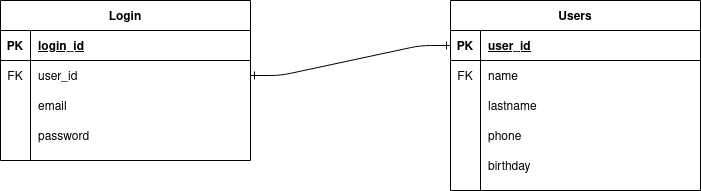

The diagram above was exported from draw.io. Its source (the exported page's mxGraphModel, read from the mxfile embedded in the PNG):
<mxGraphModel dx="1422" dy="636" grid="1" gridSize="10" guides="1" tooltips="1" connect="1" arrows="1" fold="1" page="1" pageScale="1" pageWidth="850" pageHeight="1100" math="0" shadow="0" extFonts="Permanent Marker^https://fonts.googleapis.com/css?family=Permanent+Marker">
  <root>
    <mxCell id="0" />
    <mxCell id="1" parent="0" />
    <mxCell id="C-vyLk0tnHw3VtMMgP7b-1" value="" style="edgeStyle=entityRelationEdgeStyle;endArrow=ERone;startArrow=ERone;endFill=0;startFill=0;entryX=0;entryY=0.5;entryDx=0;entryDy=0;" parent="1" source="C-vyLk0tnHw3VtMMgP7b-27" target="C-vyLk0tnHw3VtMMgP7b-3" edge="1">
      <mxGeometry width="100" height="100" relative="1" as="geometry">
        <mxPoint x="340" y="720" as="sourcePoint" />
        <mxPoint x="450" y="195" as="targetPoint" />
      </mxGeometry>
    </mxCell>
    <mxCell id="C-vyLk0tnHw3VtMMgP7b-2" value="Users" style="shape=table;startSize=30;container=1;collapsible=1;childLayout=tableLayout;fixedRows=1;rowLines=0;fontStyle=1;align=center;resizeLast=1;" parent="1" vertex="1">
      <mxGeometry x="520" y="120" width="250" height="190" as="geometry" />
    </mxCell>
    <mxCell id="C-vyLk0tnHw3VtMMgP7b-3" value="" style="shape=partialRectangle;collapsible=0;dropTarget=0;pointerEvents=0;fillColor=none;points=[[0,0.5],[1,0.5]];portConstraint=eastwest;top=0;left=0;right=0;bottom=1;" parent="C-vyLk0tnHw3VtMMgP7b-2" vertex="1">
      <mxGeometry y="30" width="250" height="30" as="geometry" />
    </mxCell>
    <mxCell id="C-vyLk0tnHw3VtMMgP7b-4" value="PK" style="shape=partialRectangle;overflow=hidden;connectable=0;fillColor=none;top=0;left=0;bottom=0;right=0;fontStyle=1;" parent="C-vyLk0tnHw3VtMMgP7b-3" vertex="1">
      <mxGeometry width="30" height="30" as="geometry" />
    </mxCell>
    <mxCell id="C-vyLk0tnHw3VtMMgP7b-5" value="user_id" style="shape=partialRectangle;overflow=hidden;connectable=0;fillColor=none;top=0;left=0;bottom=0;right=0;align=left;spacingLeft=6;fontStyle=5;" parent="C-vyLk0tnHw3VtMMgP7b-3" vertex="1">
      <mxGeometry x="30" width="220" height="30" as="geometry" />
    </mxCell>
    <mxCell id="C-vyLk0tnHw3VtMMgP7b-9" value="" style="shape=partialRectangle;collapsible=0;dropTarget=0;pointerEvents=0;fillColor=none;points=[[0,0.5],[1,0.5]];portConstraint=eastwest;top=0;left=0;right=0;bottom=0;" parent="C-vyLk0tnHw3VtMMgP7b-2" vertex="1">
      <mxGeometry y="60" width="250" height="30" as="geometry" />
    </mxCell>
    <mxCell id="C-vyLk0tnHw3VtMMgP7b-10" value="FK" style="shape=partialRectangle;overflow=hidden;connectable=0;fillColor=none;top=0;left=0;bottom=0;right=0;" parent="C-vyLk0tnHw3VtMMgP7b-9" vertex="1">
      <mxGeometry width="30" height="30" as="geometry" />
    </mxCell>
    <mxCell id="C-vyLk0tnHw3VtMMgP7b-11" value="name" style="shape=partialRectangle;overflow=hidden;connectable=0;fillColor=none;top=0;left=0;bottom=0;right=0;align=left;spacingLeft=6;" parent="C-vyLk0tnHw3VtMMgP7b-9" vertex="1">
      <mxGeometry x="30" width="220" height="30" as="geometry" />
    </mxCell>
    <mxCell id="dG4h_eF24gY1Apk-xHK7-13" style="shape=partialRectangle;collapsible=0;dropTarget=0;pointerEvents=0;fillColor=none;points=[[0,0.5],[1,0.5]];portConstraint=eastwest;top=0;left=0;right=0;bottom=0;" vertex="1" parent="C-vyLk0tnHw3VtMMgP7b-2">
      <mxGeometry y="90" width="250" height="30" as="geometry" />
    </mxCell>
    <mxCell id="dG4h_eF24gY1Apk-xHK7-14" style="shape=partialRectangle;overflow=hidden;connectable=0;fillColor=none;top=0;left=0;bottom=0;right=0;" vertex="1" parent="dG4h_eF24gY1Apk-xHK7-13">
      <mxGeometry width="30" height="30" as="geometry" />
    </mxCell>
    <mxCell id="dG4h_eF24gY1Apk-xHK7-15" value="lastname" style="shape=partialRectangle;overflow=hidden;connectable=0;fillColor=none;top=0;left=0;bottom=0;right=0;align=left;spacingLeft=6;" vertex="1" parent="dG4h_eF24gY1Apk-xHK7-13">
      <mxGeometry x="30" width="220" height="30" as="geometry" />
    </mxCell>
    <mxCell id="dG4h_eF24gY1Apk-xHK7-10" style="shape=partialRectangle;collapsible=0;dropTarget=0;pointerEvents=0;fillColor=none;points=[[0,0.5],[1,0.5]];portConstraint=eastwest;top=0;left=0;right=0;bottom=0;" vertex="1" parent="C-vyLk0tnHw3VtMMgP7b-2">
      <mxGeometry y="120" width="250" height="30" as="geometry" />
    </mxCell>
    <mxCell id="dG4h_eF24gY1Apk-xHK7-11" style="shape=partialRectangle;overflow=hidden;connectable=0;fillColor=none;top=0;left=0;bottom=0;right=0;" vertex="1" parent="dG4h_eF24gY1Apk-xHK7-10">
      <mxGeometry width="30" height="30" as="geometry" />
    </mxCell>
    <mxCell id="dG4h_eF24gY1Apk-xHK7-12" value="phone" style="shape=partialRectangle;overflow=hidden;connectable=0;fillColor=none;top=0;left=0;bottom=0;right=0;align=left;spacingLeft=6;" vertex="1" parent="dG4h_eF24gY1Apk-xHK7-10">
      <mxGeometry x="30" width="220" height="30" as="geometry" />
    </mxCell>
    <mxCell id="dG4h_eF24gY1Apk-xHK7-7" style="shape=partialRectangle;collapsible=0;dropTarget=0;pointerEvents=0;fillColor=none;points=[[0,0.5],[1,0.5]];portConstraint=eastwest;top=0;left=0;right=0;bottom=0;" vertex="1" parent="C-vyLk0tnHw3VtMMgP7b-2">
      <mxGeometry y="150" width="250" height="30" as="geometry" />
    </mxCell>
    <mxCell id="dG4h_eF24gY1Apk-xHK7-8" style="shape=partialRectangle;overflow=hidden;connectable=0;fillColor=none;top=0;left=0;bottom=0;right=0;" vertex="1" parent="dG4h_eF24gY1Apk-xHK7-7">
      <mxGeometry width="30" height="30" as="geometry" />
    </mxCell>
    <mxCell id="dG4h_eF24gY1Apk-xHK7-9" value="birthday" style="shape=partialRectangle;overflow=hidden;connectable=0;fillColor=none;top=0;left=0;bottom=0;right=0;align=left;spacingLeft=6;" vertex="1" parent="dG4h_eF24gY1Apk-xHK7-7">
      <mxGeometry x="30" width="220" height="30" as="geometry" />
    </mxCell>
    <mxCell id="C-vyLk0tnHw3VtMMgP7b-23" value="Login" style="shape=table;startSize=30;container=1;collapsible=1;childLayout=tableLayout;fixedRows=1;rowLines=0;fontStyle=1;align=center;resizeLast=1;" parent="1" vertex="1">
      <mxGeometry x="70" y="120" width="250" height="160" as="geometry" />
    </mxCell>
    <mxCell id="C-vyLk0tnHw3VtMMgP7b-24" value="" style="shape=partialRectangle;collapsible=0;dropTarget=0;pointerEvents=0;fillColor=none;points=[[0,0.5],[1,0.5]];portConstraint=eastwest;top=0;left=0;right=0;bottom=1;" parent="C-vyLk0tnHw3VtMMgP7b-23" vertex="1">
      <mxGeometry y="30" width="250" height="30" as="geometry" />
    </mxCell>
    <mxCell id="C-vyLk0tnHw3VtMMgP7b-25" value="PK" style="shape=partialRectangle;overflow=hidden;connectable=0;fillColor=none;top=0;left=0;bottom=0;right=0;fontStyle=1;" parent="C-vyLk0tnHw3VtMMgP7b-24" vertex="1">
      <mxGeometry width="30" height="30" as="geometry" />
    </mxCell>
    <mxCell id="C-vyLk0tnHw3VtMMgP7b-26" value="login_id" style="shape=partialRectangle;overflow=hidden;connectable=0;fillColor=none;top=0;left=0;bottom=0;right=0;align=left;spacingLeft=6;fontStyle=5;" parent="C-vyLk0tnHw3VtMMgP7b-24" vertex="1">
      <mxGeometry x="30" width="220" height="30" as="geometry" />
    </mxCell>
    <mxCell id="C-vyLk0tnHw3VtMMgP7b-27" value="" style="shape=partialRectangle;collapsible=0;dropTarget=0;pointerEvents=0;fillColor=none;points=[[0,0.5],[1,0.5]];portConstraint=eastwest;top=0;left=0;right=0;bottom=0;" parent="C-vyLk0tnHw3VtMMgP7b-23" vertex="1">
      <mxGeometry y="60" width="250" height="30" as="geometry" />
    </mxCell>
    <mxCell id="C-vyLk0tnHw3VtMMgP7b-28" value="FK" style="shape=partialRectangle;overflow=hidden;connectable=0;fillColor=none;top=0;left=0;bottom=0;right=0;" parent="C-vyLk0tnHw3VtMMgP7b-27" vertex="1">
      <mxGeometry width="30" height="30" as="geometry" />
    </mxCell>
    <mxCell id="C-vyLk0tnHw3VtMMgP7b-29" value="user_id" style="shape=partialRectangle;overflow=hidden;connectable=0;fillColor=none;top=0;left=0;bottom=0;right=0;align=left;spacingLeft=6;" parent="C-vyLk0tnHw3VtMMgP7b-27" vertex="1">
      <mxGeometry x="30" width="220" height="30" as="geometry" />
    </mxCell>
    <mxCell id="dG4h_eF24gY1Apk-xHK7-4" style="shape=partialRectangle;collapsible=0;dropTarget=0;pointerEvents=0;fillColor=none;points=[[0,0.5],[1,0.5]];portConstraint=eastwest;top=0;left=0;right=0;bottom=0;" vertex="1" parent="C-vyLk0tnHw3VtMMgP7b-23">
      <mxGeometry y="90" width="250" height="30" as="geometry" />
    </mxCell>
    <mxCell id="dG4h_eF24gY1Apk-xHK7-5" style="shape=partialRectangle;overflow=hidden;connectable=0;fillColor=none;top=0;left=0;bottom=0;right=0;" vertex="1" parent="dG4h_eF24gY1Apk-xHK7-4">
      <mxGeometry width="30" height="30" as="geometry" />
    </mxCell>
    <mxCell id="dG4h_eF24gY1Apk-xHK7-6" value="email" style="shape=partialRectangle;overflow=hidden;connectable=0;fillColor=none;top=0;left=0;bottom=0;right=0;align=left;spacingLeft=6;" vertex="1" parent="dG4h_eF24gY1Apk-xHK7-4">
      <mxGeometry x="30" width="220" height="30" as="geometry" />
    </mxCell>
    <mxCell id="dG4h_eF24gY1Apk-xHK7-1" style="shape=partialRectangle;collapsible=0;dropTarget=0;pointerEvents=0;fillColor=none;points=[[0,0.5],[1,0.5]];portConstraint=eastwest;top=0;left=0;right=0;bottom=0;" vertex="1" parent="C-vyLk0tnHw3VtMMgP7b-23">
      <mxGeometry y="120" width="250" height="30" as="geometry" />
    </mxCell>
    <mxCell id="dG4h_eF24gY1Apk-xHK7-2" style="shape=partialRectangle;overflow=hidden;connectable=0;fillColor=none;top=0;left=0;bottom=0;right=0;" vertex="1" parent="dG4h_eF24gY1Apk-xHK7-1">
      <mxGeometry width="30" height="30" as="geometry" />
    </mxCell>
    <mxCell id="dG4h_eF24gY1Apk-xHK7-3" value="password" style="shape=partialRectangle;overflow=hidden;connectable=0;fillColor=none;top=0;left=0;bottom=0;right=0;align=left;spacingLeft=6;" vertex="1" parent="dG4h_eF24gY1Apk-xHK7-1">
      <mxGeometry x="30" width="220" height="30" as="geometry" />
    </mxCell>
  </root>
</mxGraphModel>